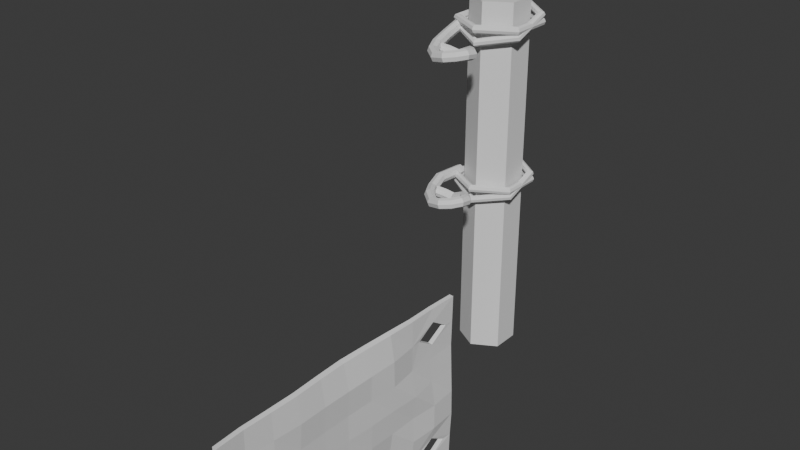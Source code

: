 # Source: Flag.blend  (saved by Blender 4.3.34; exported with 4.5.12 LTS)
import bpy
from mathutils import Matrix  # noqa: F401  (used for matrix-valued properties, if any)

bpy.ops.wm.read_factory_settings(use_empty=True)
scene = bpy.context.scene
scene.name = 'Scene'

# ---- collections
col_collection = bpy.data.collections.new('Collection'); scene.collection.children.link(col_collection)

# ---- world
world_world = bpy.data.worlds.new('World'); scene.world = world_world
world_world.use_nodes = True; world_world.node_tree.nodes.clear()
_N = world_world.node_tree.nodes; _L = world_world.node_tree.links
n0 = _N.new('ShaderNodeOutputWorld'); n0.name = 'World Output'; n0.location = (300, 300)
n1 = _N.new('ShaderNodeBackground'); n1.name = 'Background'; n1.location = (10, 300)
n1.inputs[0].default_value = (0.05088, 0.05088, 0.05088, 1.0)
_L.new(n1.outputs[0], n0.inputs[0])
n0.is_active_output = True
world_world.color = (0.05088, 0.05088, 0.05088)
world_world.sun_shadow_jitter_overblur = 0.0

# ---- meshes
me_plane = bpy.data.meshes.new('Plane')
me_plane.from_pydata([(-1.0, -1.0, 0.0), (1.0, -1.0, 0.0), (-1.0, 1.0, 0.0), (1.0, 1.0, 0.0), (-1.0, 0.8, 0.0), (-1.0, 0.6, 0.0), (-1.0, 0.4, 0.0), (-1.0, 0.2, 0.0), (-1.0, 0.0, 0.0), (-1.0, -0.2, 0.0), (-1.0, -0.4, 0.0), (-1.0, -0.6, 0.0), (-1.0, -0.8, 0.0), (1.0, -0.8, 0.0), (1.0, -0.6, 0.0), (1.0, -0.4, 0.0), (1.0, -0.2, 0.0), (1.0, 0.0, 0.0), (1.0, 0.2, 0.0), (1.0, 0.4, 0.0), (1.0, 0.6, 0.0), (1.0, 0.8, 0.0), (-0.7143, -1.0, 0.0), (-0.4286, -1.0, 0.0), (-0.1429, -1.0, 0.0), (0.1429, -1.0, 0.0), (0.4286, -1.0, 0.0), (0.7143, -1.0, 0.0), (0.7143, 1.0, 0.0), (0.4286, 1.0, 0.0), (0.1429, 1.0, 0.0), (-0.1429, 1.0, 0.0), (-0.4286, 1.0, 0.0), (-0.7143, 1.0, 0.0), (0.7143, -0.8, 0.0), (0.4286, -0.8, 0.0), (0.1429, -0.8, 0.0), (-0.1429, -0.8, 0.0), (-0.4286, -0.8, 0.0), (-0.7143, -0.8, 0.0), (0.7143, -0.6, 0.0), (0.4286, -0.6, 0.0), (0.1429, -0.6, 0.0), (-0.1429, -0.6, 0.0), (-0.4286, -0.6, 0.0), (-0.7143, -0.6, 0.0), (0.7143, -0.4, 0.0), (0.4286, -0.4, 0.0), (0.1429, -0.4, 0.0), (-0.1429, -0.4, 0.0), (-0.4286, -0.4, 0.0), (-0.7143, -0.4, 0.0), (0.7143, -0.2, 0.0), (0.4286, -0.2, 0.0), (0.1429, -0.2, 0.0), (-0.1429, -0.2, 0.0), (-0.4286, -0.2, 0.0), (-0.7143, -0.2, 0.0), (0.7143, 0.0, 0.0), (0.4286, 0.0, 0.0), (0.1429, 0.0, 0.0), (-0.1429, 0.0, 0.0), (-0.4286, 0.0, 0.0), (-0.7143, 0.0, 0.0), (0.7143, 0.2, 0.0), (0.4286, 0.2, 0.0), (0.1429, 0.2, 0.0), (-0.1429, 0.2, 0.0), (-0.4286, 0.2, 0.0), (-0.7143, 0.2, 0.0), (0.7143, 0.4, 0.0), (0.4286, 0.4, 0.0), (0.1429, 0.4, 0.0), (-0.1429, 0.4, 0.0), (-0.4286, 0.4, 0.0), (-0.7143, 0.4, 0.0), (0.7143, 0.6, 0.0), (0.4286, 0.6, 0.0), (0.1429, 0.6, 0.0), (-0.1429, 0.6, 0.0), (-0.4286, 0.6, 0.0), (-0.7143, 0.6, 0.0), (0.4286, 0.8, 0.0), (0.1429, 0.8, 0.0), (-0.1429, 0.8, 0.0), (-0.4286, 0.8, 0.0), (0.7143, 0.9311, 0.0), (0.5831, 0.8, 0.0), (0.7143, 0.6689, 0.0), (0.8454, 0.8, 0.0), (-0.8454, 0.8, 0.0), (-0.7143, 0.6689, 0.0), (-0.5831, 0.8, 0.0), (-0.7143, 0.9311, 0.0), (-1.0, -0.8, 0.03495), (-1.0, -1.0, 0.03495), (0.7143, -1.0, 0.03495), (1.0, -1.0, 0.03495), (1.0, 0.8, 0.03495), (1.0, 1.0, 0.03495), (-0.7143, 1.0, 0.03495), (-1.0, 1.0, 0.03495), (-1.0, 0.8, 0.03495), (-1.0, 0.6, 0.03495), (-1.0, 0.4, 0.03495), (-1.0, 0.2, 0.03495), (-1.0, 0.0, 0.03495), (-1.0, -0.2, 0.03495), (-1.0, -0.4, 0.03495), (-1.0, -0.6, 0.03495), (1.0, -0.8, 0.03495), (1.0, -0.6, 0.03495), (1.0, -0.4, 0.03495), (1.0, -0.2, 0.03495), (1.0, 0.0, 0.03495), (1.0, 0.2, 0.03495), (1.0, 0.4, 0.03495), (1.0, 0.6, 0.03495), (-0.7143, -0.8, 0.03495), (-0.7143, -0.6, 0.03495), (-0.7143, -0.4, 0.03495), (-0.7143, -0.2, 0.03495), (-0.7143, 0.0, 0.03495), (-0.7143, 0.2, 0.03495), (-0.7143, 0.4, 0.03495), (-0.7143, 0.6, 0.03495), (-0.7143, -1.0, 0.03495), (-0.4286, -1.0, 0.03495), (-0.1429, -1.0, 0.03495), (0.1429, -1.0, 0.03495), (0.4286, -1.0, 0.03495), (0.7143, 1.0, 0.03495), (0.4286, 1.0, 0.03495), (0.1429, 1.0, 0.03495), (-0.1429, 1.0, 0.03495), (-0.4286, 1.0, 0.03495), (0.7143, -0.8, 0.03495), (0.4286, -0.8, 0.03495), (0.1429, -0.8, 0.03495), (-0.1429, -0.8, 0.03495), (-0.4286, -0.8, 0.03495), (0.7143, -0.6, 0.03495), (0.4286, -0.6, 0.03495), (0.1429, -0.6, 0.03495), (-0.1429, -0.6, 0.03495), (-0.4286, -0.6, 0.03495), (0.7143, -0.4, 0.03495), (0.4286, -0.4, 0.03495), (0.1429, -0.4, 0.03495), (-0.1429, -0.4, 0.03495), (-0.4286, -0.4, 0.03495), (0.7143, -0.2, 0.03495), (0.4286, -0.2, 0.03495), (0.1429, -0.2, 0.03495), (-0.1429, -0.2, 0.03495), (-0.4286, -0.2, 0.03495), (0.7143, 0.0, 0.03495), (0.4286, 0.0, 0.03495), (0.1429, 0.0, 0.03495), (-0.1429, 0.0, 0.03495), (-0.4286, 0.0, 0.03495), (0.7143, 0.2, 0.03495), (0.4286, 0.2, 0.03495), (0.1429, 0.2, 0.03495), (-0.1429, 0.2, 0.03495), (-0.4286, 0.2, 0.03495), (0.7143, 0.4, 0.03495), (0.4286, 0.4, 0.03495), (0.1429, 0.4, 0.03495), (-0.1429, 0.4, 0.03495), (-0.4286, 0.4, 0.03495), (0.7143, 0.6, 0.03495), (0.4286, 0.6, 0.03495), (0.1429, 0.6, 0.03495), (-0.1429, 0.6, 0.03495), (-0.4286, 0.6, 0.03495), (0.4286, 0.8, 0.03495), (0.1429, 0.8, 0.03495), (-0.1429, 0.8, 0.03495), (-0.4286, 0.8, 0.03495), (0.8454, 0.8, 0.03495), (0.7143, 0.9311, 0.03495), (0.5831, 0.8, 0.03495), (0.7143, 0.6689, 0.03495), (-0.7143, 0.9311, 0.03495), (-0.8454, 0.8, 0.03495), (-0.7143, 0.6689, 0.03495), (-0.5831, 0.8, 0.03495)], [], [(77, 82, 87, 88, 76), (27, 34, 13, 1), (34, 40, 14, 13), (40, 46, 15, 14), (46, 52, 16, 15), (52, 58, 17, 16), (58, 64, 18, 17), (64, 70, 19, 18), (70, 76, 20, 19), (82, 29, 28, 86, 87), (93, 33, 32, 85, 92), (80, 85, 84, 79), (79, 84, 83, 78), (78, 83, 82, 77), (4, 2, 33, 93, 90), (6, 5, 81, 75), (75, 81, 80, 74), (74, 80, 79, 73), (73, 79, 78, 72), (72, 78, 77, 71), (71, 77, 76, 70), (7, 6, 75, 69), (69, 75, 74, 68), (68, 74, 73, 67), (67, 73, 72, 66), (66, 72, 71, 65), (65, 71, 70, 64), (8, 7, 69, 63), (63, 69, 68, 62), (62, 68, 67, 61), (61, 67, 66, 60), (60, 66, 65, 59), (59, 65, 64, 58), (9, 8, 63, 57), (57, 63, 62, 56), (56, 62, 61, 55), (55, 61, 60, 54), (54, 60, 59, 53), (53, 59, 58, 52), (10, 9, 57, 51), (51, 57, 56, 50), (50, 56, 55, 49), (49, 55, 54, 48), (48, 54, 53, 47), (47, 53, 52, 46), (11, 10, 51, 45), (45, 51, 50, 44), (44, 50, 49, 43), (43, 49, 48, 42), (42, 48, 47, 41), (41, 47, 46, 40), (12, 11, 45, 39), (39, 45, 44, 38), (38, 44, 43, 37), (37, 43, 42, 36), (36, 42, 41, 35), (35, 41, 40, 34), (0, 12, 39, 22), (22, 39, 38, 23), (23, 38, 37, 24), (24, 37, 36, 25), (25, 36, 35, 26), (26, 35, 34, 27), (5, 4, 90, 91, 81), (81, 91, 92, 85, 80), (85, 32, 31, 84), (84, 31, 30, 83), (83, 30, 29, 82), (86, 28, 3, 21, 89), (76, 88, 89, 21, 20), (172, 171, 183, 182, 176), (96, 97, 110, 136), (136, 110, 111, 141), (141, 111, 112, 146), (146, 112, 113, 151), (151, 113, 114, 156), (156, 114, 115, 161), (161, 115, 116, 166), (166, 116, 117, 171), (176, 182, 181, 131, 132), (184, 187, 179, 135, 100), (175, 174, 178, 179), (174, 173, 177, 178), (173, 172, 176, 177), (102, 185, 184, 100, 101), (104, 124, 125, 103), (124, 170, 175, 125), (170, 169, 174, 175), (169, 168, 173, 174), (168, 167, 172, 173), (167, 166, 171, 172), (105, 123, 124, 104), (123, 165, 170, 124), (165, 164, 169, 170), (164, 163, 168, 169), (163, 162, 167, 168), (162, 161, 166, 167), (106, 122, 123, 105), (122, 160, 165, 123), (160, 159, 164, 165), (159, 158, 163, 164), (158, 157, 162, 163), (157, 156, 161, 162), (107, 121, 122, 106), (121, 155, 160, 122), (155, 154, 159, 160), (154, 153, 158, 159), (153, 152, 157, 158), (152, 151, 156, 157), (108, 120, 121, 107), (120, 150, 155, 121), (150, 149, 154, 155), (149, 148, 153, 154), (148, 147, 152, 153), (147, 146, 151, 152), (109, 119, 120, 108), (119, 145, 150, 120), (145, 144, 149, 150), (144, 143, 148, 149), (143, 142, 147, 148), (142, 141, 146, 147), (94, 118, 119, 109), (118, 140, 145, 119), (140, 139, 144, 145), (139, 138, 143, 144), (138, 137, 142, 143), (137, 136, 141, 142), (95, 126, 118, 94), (126, 127, 140, 118), (127, 128, 139, 140), (128, 129, 138, 139), (129, 130, 137, 138), (130, 96, 136, 137), (103, 125, 186, 185, 102), (125, 175, 179, 187, 186), (179, 178, 134, 135), (178, 177, 133, 134), (177, 176, 132, 133), (181, 180, 98, 99, 131), (171, 117, 98, 180, 183), (92, 91, 186, 187), (20, 21, 98, 117), (7, 8, 106, 105), (26, 27, 96, 130), (93, 92, 187, 184), (8, 9, 107, 106), (3, 28, 131, 99), (9, 10, 108, 107), (28, 29, 132, 131), (10, 11, 109, 108), (29, 30, 133, 132), (11, 12, 94, 109), (30, 31, 134, 133), (1, 13, 110, 97), (31, 32, 135, 134), (12, 0, 95, 94), (13, 14, 111, 110), (32, 33, 100, 135), (27, 1, 97, 96), (86, 89, 180, 181), (14, 15, 112, 111), (21, 3, 99, 98), (87, 86, 181, 182), (15, 16, 113, 112), (33, 2, 101, 100), (0, 22, 126, 95), (88, 87, 182, 183), (16, 17, 114, 113), (2, 4, 102, 101), (22, 23, 127, 126), (89, 88, 183, 180), (17, 18, 115, 114), (4, 5, 103, 102), (23, 24, 128, 127), (90, 93, 184, 185), (18, 19, 116, 115), (5, 6, 104, 103), (24, 25, 129, 128), (91, 90, 185, 186), (19, 20, 117, 116), (6, 7, 105, 104), (25, 26, 130, 129)])
_uv = me_plane.uv_layers.new(name='UVMap')
_uv.uv.foreach_set('vector', [0.7143, 0.8, 0.7143, 0.9, 0.7916, 0.9, 0.8571, 0.8344, 0.8571, 0.8, 0.8571, 0.0, 0.8571, 0.1, 1.0, 0.1, 1.0, 0.0, 0.8571, 0.1, 0.8571, 0.2, 1.0, 0.2, 1.0, 0.1, 0.8571, 0.2, 0.8571, 0.3, 1.0, 0.3, 1.0, 0.2, 0.8571, 0.3, 0.8571, 0.4, 1.0, 0.4, 1.0, 0.3, 0.8571, 0.4, 0.8571, 0.5, 1.0, 0.5, 1.0, 0.4, 0.8571, 0.5, 0.8571, 0.6, 1.0, 0.6, 1.0, 0.5, 0.8571, 0.6, 0.8571, 0.7, 1.0, 0.7, 1.0, 0.6, 0.8571, 0.7, 0.8571, 0.8, 1.0, 0.8, 1.0, 0.7, 0.7143, 0.9, 0.7143, 1.0, 0.8571, 1.0, 0.8571, 0.9656, 0.7916, 0.9, 0.1429, 0.9656, 0.1429, 1.0, 0.2857, 1.0, 0.2857, 0.9, 0.2084, 0.9, 0.2857, 0.8, 0.2857, 0.9, 0.4286, 0.9, 0.4286, 0.8, 0.4286, 0.8, 0.4286, 0.9, 0.5714, 0.9, 0.5714, 0.8, 0.5714, 0.8, 0.5714, 0.9, 0.7143, 0.9, 0.7143, 0.8, 0.0, 0.9, 0.0, 1.0, 0.1429, 1.0, 0.1429, 0.9656, 0.07729, 0.9, 0.0, 0.7, 0.0, 0.8, 0.1429, 0.8, 0.1429, 0.7, 0.1429, 0.7, 0.1429, 0.8, 0.2857, 0.8, 0.2857, 0.7, 0.2857, 0.7, 0.2857, 0.8, 0.4286, 0.8, 0.4286, 0.7, 0.4286, 0.7, 0.4286, 0.8, 0.5714, 0.8, 0.5714, 0.7, 0.5714, 0.7, 0.5714, 0.8, 0.7143, 0.8, 0.7143, 0.7, 0.7143, 0.7, 0.7143, 0.8, 0.8571, 0.8, 0.8571, 0.7, 0.0, 0.6, 0.0, 0.7, 0.1429, 0.7, 0.1429, 0.6, 0.1429, 0.6, 0.1429, 0.7, 0.2857, 0.7, 0.2857, 0.6, 0.2857, 0.6, 0.2857, 0.7, 0.4286, 0.7, 0.4286, 0.6, 0.4286, 0.6, 0.4286, 0.7, 0.5714, 0.7, 0.5714, 0.6, 0.5714, 0.6, 0.5714, 0.7, 0.7143, 0.7, 0.7143, 0.6, 0.7143, 0.6, 0.7143, 0.7, 0.8571, 0.7, 0.8571, 0.6, 0.0, 0.5, 0.0, 0.6, 0.1429, 0.6, 0.1429, 0.5, 0.1429, 0.5, 0.1429, 0.6, 0.2857, 0.6, 0.2857, 0.5, 0.2857, 0.5, 0.2857, 0.6, 0.4286, 0.6, 0.4286, 0.5, 0.4286, 0.5, 0.4286, 0.6, 0.5714, 0.6, 0.5714, 0.5, 0.5714, 0.5, 0.5714, 0.6, 0.7143, 0.6, 0.7143, 0.5, 0.7143, 0.5, 0.7143, 0.6, 0.8571, 0.6, 0.8571, 0.5, 0.0, 0.4, 0.0, 0.5, 0.1429, 0.5, 0.1429, 0.4, 0.1429, 0.4, 0.1429, 0.5, 0.2857, 0.5, 0.2857, 0.4, 0.2857, 0.4, 0.2857, 0.5, 0.4286, 0.5, 0.4286, 0.4, 0.4286, 0.4, 0.4286, 0.5, 0.5714, 0.5, 0.5714, 0.4, 0.5714, 0.4, 0.5714, 0.5, 0.7143, 0.5, 0.7143, 0.4, 0.7143, 0.4, 0.7143, 0.5, 0.8571, 0.5, 0.8571, 0.4, 0.0, 0.3, 0.0, 0.4, 0.1429, 0.4, 0.1429, 0.3, 0.1429, 0.3, 0.1429, 0.4, 0.2857, 0.4, 0.2857, 0.3, 0.2857, 0.3, 0.2857, 0.4, 0.4286, 0.4, 0.4286, 0.3, 0.4286, 0.3, 0.4286, 0.4, 0.5714, 0.4, 0.5714, 0.3, 0.5714, 0.3, 0.5714, 0.4, 0.7143, 0.4, 0.7143, 0.3, 0.7143, 0.3, 0.7143, 0.4, 0.8571, 0.4, 0.8571, 0.3, 0.0, 0.2, 0.0, 0.3, 0.1429, 0.3, 0.1429, 0.2, 0.1429, 0.2, 0.1429, 0.3, 0.2857, 0.3, 0.2857, 0.2, 0.2857, 0.2, 0.2857, 0.3, 0.4286, 0.3, 0.4286, 0.2, 0.4286, 0.2, 0.4286, 0.3, 0.5714, 0.3, 0.5714, 0.2, 0.5714, 0.2, 0.5714, 0.3, 0.7143, 0.3, 0.7143, 0.2, 0.7143, 0.2, 0.7143, 0.3, 0.8571, 0.3, 0.8571, 0.2, 0.0, 0.1, 0.0, 0.2, 0.1429, 0.2, 0.1429, 0.1, 0.1429, 0.1, 0.1429, 0.2, 0.2857, 0.2, 0.2857, 0.1, 0.2857, 0.1, 0.2857, 0.2, 0.4286, 0.2, 0.4286, 0.1, 0.4286, 0.1, 0.4286, 0.2, 0.5714, 0.2, 0.5714, 0.1, 0.5714, 0.1, 0.5714, 0.2, 0.7143, 0.2, 0.7143, 0.1, 0.7143, 0.1, 0.7143, 0.2, 0.8571, 0.2, 0.8571, 0.1, 0.0, 0.0, 0.0, 0.1, 0.1429, 0.1, 0.1429, 0.0, 0.1429, 0.0, 0.1429, 0.1, 0.2857, 0.1, 0.2857, 0.0, 0.2857, 0.0, 0.2857, 0.1, 0.4286, 0.1, 0.4286, 0.0, 0.4286, 0.0, 0.4286, 0.1, 0.5714, 0.1, 0.5714, 0.0, 0.5714, 0.0, 0.5714, 0.1, 0.7143, 0.1, 0.7143, 0.0, 0.7143, 0.0, 0.7143, 0.1, 0.8571, 0.1, 0.8571, 0.0, 0.0, 0.8, 0.0, 0.9, 0.07729, 0.9, 0.1429, 0.8344, 0.1429, 0.8, 0.1429, 0.8, 0.1429, 0.8344, 0.2084, 0.9, 0.2857, 0.9, 0.2857, 0.8, 0.2857, 0.9, 0.2857, 1.0, 0.4286, 1.0, 0.4286, 0.9, 0.4286, 0.9, 0.4286, 1.0, 0.5714, 1.0, 0.5714, 0.9, 0.5714, 0.9, 0.5714, 1.0, 0.7143, 1.0, 0.7143, 0.9, 0.8571, 0.9656, 0.8571, 1.0, 1.0, 1.0, 1.0, 0.9, 0.9227, 0.9, 0.8571, 0.8, 0.8571, 0.8344, 0.9227, 0.9, 1.0, 0.9, 1.0, 0.8, 0.7143, 0.8, 0.8571, 0.8, 0.8571, 0.8344, 0.7916, 0.9, 0.7143, 0.9, 0.8571, 0.0, 1.0, 0.0, 1.0, 0.1, 0.8571, 0.1, 0.8571, 0.1, 1.0, 0.1, 1.0, 0.2, 0.8571, 0.2, 0.8571, 0.2, 1.0, 0.2, 1.0, 0.3, 0.8571, 0.3, 0.8571, 0.3, 1.0, 0.3, 1.0, 0.4, 0.8571, 0.4, 0.8571, 0.4, 1.0, 0.4, 1.0, 0.5, 0.8571, 0.5, 0.8571, 0.5, 1.0, 0.5, 1.0, 0.6, 0.8571, 0.6, 0.8571, 0.6, 1.0, 0.6, 1.0, 0.7, 0.8571, 0.7, 0.8571, 0.7, 1.0, 0.7, 1.0, 0.8, 0.8571, 0.8, 0.7143, 0.9, 0.7916, 0.9, 0.8571, 0.9656, 0.8571, 1.0, 0.7143, 1.0, 0.1429, 0.9656, 0.2084, 0.9, 0.2857, 0.9, 0.2857, 1.0, 0.1429, 1.0, 0.2857, 0.8, 0.4286, 0.8, 0.4286, 0.9, 0.2857, 0.9, 0.4286, 0.8, 0.5714, 0.8, 0.5714, 0.9, 0.4286, 0.9, 0.5714, 0.8, 0.7143, 0.8, 0.7143, 0.9, 0.5714, 0.9, 0.0, 0.9, 0.07729, 0.9, 0.1429, 0.9656, 0.1429, 1.0, 0.0, 1.0, 0.0, 0.7, 0.1429, 0.7, 0.1429, 0.8, 0.0, 0.8, 0.1429, 0.7, 0.2857, 0.7, 0.2857, 0.8, 0.1429, 0.8, 0.2857, 0.7, 0.4286, 0.7, 0.4286, 0.8, 0.2857, 0.8, 0.4286, 0.7, 0.5714, 0.7, 0.5714, 0.8, 0.4286, 0.8, 0.5714, 0.7, 0.7143, 0.7, 0.7143, 0.8, 0.5714, 0.8, 0.7143, 0.7, 0.8571, 0.7, 0.8571, 0.8, 0.7143, 0.8, 0.0, 0.6, 0.1429, 0.6, 0.1429, 0.7, 0.0, 0.7, 0.1429, 0.6, 0.2857, 0.6, 0.2857, 0.7, 0.1429, 0.7, 0.2857, 0.6, 0.4286, 0.6, 0.4286, 0.7, 0.2857, 0.7, 0.4286, 0.6, 0.5714, 0.6, 0.5714, 0.7, 0.4286, 0.7, 0.5714, 0.6, 0.7143, 0.6, 0.7143, 0.7, 0.5714, 0.7, 0.7143, 0.6, 0.8571, 0.6, 0.8571, 0.7, 0.7143, 0.7, 0.0, 0.5, 0.1429, 0.5, 0.1429, 0.6, 0.0, 0.6, 0.1429, 0.5, 0.2857, 0.5, 0.2857, 0.6, 0.1429, 0.6, 0.2857, 0.5, 0.4286, 0.5, 0.4286, 0.6, 0.2857, 0.6, 0.4286, 0.5, 0.5714, 0.5, 0.5714, 0.6, 0.4286, 0.6, 0.5714, 0.5, 0.7143, 0.5, 0.7143, 0.6, 0.5714, 0.6, 0.7143, 0.5, 0.8571, 0.5, 0.8571, 0.6, 0.7143, 0.6, 0.0, 0.4, 0.1429, 0.4, 0.1429, 0.5, 0.0, 0.5, 0.1429, 0.4, 0.2857, 0.4, 0.2857, 0.5, 0.1429, 0.5, 0.2857, 0.4, 0.4286, 0.4, 0.4286, 0.5, 0.2857, 0.5, 0.4286, 0.4, 0.5714, 0.4, 0.5714, 0.5, 0.4286, 0.5, 0.5714, 0.4, 0.7143, 0.4, 0.7143, 0.5, 0.5714, 0.5, 0.7143, 0.4, 0.8571, 0.4, 0.8571, 0.5, 0.7143, 0.5, 0.0, 0.3, 0.1429, 0.3, 0.1429, 0.4, 0.0, 0.4, 0.1429, 0.3, 0.2857, 0.3, 0.2857, 0.4, 0.1429, 0.4, 0.2857, 0.3, 0.4286, 0.3, 0.4286, 0.4, 0.2857, 0.4, 0.4286, 0.3, 0.5714, 0.3, 0.5714, 0.4, 0.4286, 0.4, 0.5714, 0.3, 0.7143, 0.3, 0.7143, 0.4, 0.5714, 0.4, 0.7143, 0.3, 0.8571, 0.3, 0.8571, 0.4, 0.7143, 0.4, 0.0, 0.2, 0.1429, 0.2, 0.1429, 0.3, 0.0, 0.3, 0.1429, 0.2, 0.2857, 0.2, 0.2857, 0.3, 0.1429, 0.3, 0.2857, 0.2, 0.4286, 0.2, 0.4286, 0.3, 0.2857, 0.3, 0.4286, 0.2, 0.5714, 0.2, 0.5714, 0.3, 0.4286, 0.3, 0.5714, 0.2, 0.7143, 0.2, 0.7143, 0.3, 0.5714, 0.3, 0.7143, 0.2, 0.8571, 0.2, 0.8571, 0.3, 0.7143, 0.3, 0.0, 0.1, 0.1429, 0.1, 0.1429, 0.2, 0.0, 0.2, 0.1429, 0.1, 0.2857, 0.1, 0.2857, 0.2, 0.1429, 0.2, 0.2857, 0.1, 0.4286, 0.1, 0.4286, 0.2, 0.2857, 0.2, 0.4286, 0.1, 0.5714, 0.1, 0.5714, 0.2, 0.4286, 0.2, 0.5714, 0.1, 0.7143, 0.1, 0.7143, 0.2, 0.5714, 0.2, 0.7143, 0.1, 0.8571, 0.1, 0.8571, 0.2, 0.7143, 0.2, 0.0, 0.0, 0.1429, 0.0, 0.1429, 0.1, 0.0, 0.1, 0.1429, 0.0, 0.2857, 0.0, 0.2857, 0.1, 0.1429, 0.1, 0.2857, 0.0, 0.4286, 0.0, 0.4286, 0.1, 0.2857, 0.1, 0.4286, 0.0, 0.5714, 0.0, 0.5714, 0.1, 0.4286, 0.1, 0.5714, 0.0, 0.7143, 0.0, 0.7143, 0.1, 0.5714, 0.1, 0.7143, 0.0, 0.8571, 0.0, 0.8571, 0.1, 0.7143, 0.1, 0.0, 0.8, 0.1429, 0.8, 0.1429, 0.8344, 0.07729, 0.9, 0.0, 0.9, 0.1429, 0.8, 0.2857, 0.8, 0.2857, 0.9, 0.2084, 0.9, 0.1429, 0.8344, 0.2857, 0.9, 0.4286, 0.9, 0.4286, 1.0, 0.2857, 1.0, 0.4286, 0.9, 0.5714, 0.9, 0.5714, 1.0, 0.4286, 1.0, 0.5714, 0.9, 0.7143, 0.9, 0.7143, 1.0, 0.5714, 1.0, 0.8571, 0.9656, 0.9227, 0.9, 1.0, 0.9, 1.0, 1.0, 0.8571, 1.0, 0.8571, 0.8, 1.0, 0.8, 1.0, 0.9, 0.9227, 0.9, 0.8571, 0.8344, 0.2084, 0.9, 0.1429, 0.8344, 0.1429, 0.8344, 0.2084, 0.9, 1.0, 0.8, 1.0, 0.9, 1.0, 0.9, 1.0, 0.8, 0.0, 0.6, 0.0, 0.5, 0.0, 0.5, 0.0, 0.6, 0.7143, 0.0, 0.8571, 0.0, 0.8571, 0.0, 0.7143, 0.0, 0.1429, 0.9656, 0.2084, 0.9, 0.2084, 0.9, 0.1429, 0.9656, 0.0, 0.5, 0.0, 0.4, 0.0, 0.4, 0.0, 0.5, 1.0, 1.0, 0.8571, 1.0, 0.8571, 1.0, 1.0, 1.0, 0.0, 0.4, 0.0, 0.3, 0.0, 0.3, 0.0, 0.4, 0.8571, 1.0, 0.7143, 1.0, 0.7143, 1.0, 0.8571, 1.0, 0.0, 0.3, 0.0, 0.2, 0.0, 0.2, 0.0, 0.3, 0.7143, 1.0, 0.5714, 1.0, 0.5714, 1.0, 0.7143, 1.0, 0.0, 0.2, 0.0, 0.1, 0.0, 0.1, 0.0, 0.2, 0.5714, 1.0, 0.4286, 1.0, 0.4286, 1.0, 0.5714, 1.0, 1.0, 0.0, 1.0, 0.1, 1.0, 0.1, 1.0, 0.0, 0.4286, 1.0, 0.2857, 1.0, 0.2857, 1.0, 0.4286, 1.0, 0.0, 0.1, 0.0, 0.0, 0.0, 0.0, 0.0, 0.1, 1.0, 0.1, 1.0, 0.2, 1.0, 0.2, 1.0, 0.1, 0.2857, 1.0, 0.1429, 1.0, 0.1429, 1.0, 0.2857, 1.0, 0.8571, 0.0, 1.0, 0.0, 1.0, 0.0, 0.8571, 0.0, 0.8571, 0.9656, 0.9227, 0.9, 0.9227, 0.9, 0.8571, 0.9656, 1.0, 0.2, 1.0, 0.3, 1.0, 0.3, 1.0, 0.2, 1.0, 0.9, 1.0, 1.0, 1.0, 1.0, 1.0, 0.9, 0.7916, 0.9, 0.8571, 0.9656, 0.8571, 0.9656, 0.7916, 0.9, 1.0, 0.3, 1.0, 0.4, 1.0, 0.4, 1.0, 0.3, 0.1429, 1.0, 0.0, 1.0, 0.0, 1.0, 0.1429, 1.0, 0.0, 0.0, 0.1429, 0.0, 0.1429, 0.0, 0.0, 0.0, 0.8571, 0.8344, 0.7916, 0.9, 0.7916, 0.9, 0.8571, 0.8344, 1.0, 0.4, 1.0, 0.5, 1.0, 0.5, 1.0, 0.4, 0.0, 1.0, 0.0, 0.9, 0.0, 0.9, 0.0, 1.0, 0.1429, 0.0, 0.2857, 0.0, 0.2857, 0.0, 0.1429, 0.0, 0.9227, 0.9, 0.8571, 0.8344, 0.8571, 0.8344, 0.9227, 0.9, 1.0, 0.5, 1.0, 0.6, 1.0, 0.6, 1.0, 0.5, 0.0, 0.9, 0.0, 0.8, 0.0, 0.8, 0.0, 0.9, 0.2857, 0.0, 0.4286, 0.0, 0.4286, 0.0, 0.2857, 0.0, 0.07729, 0.9, 0.1429, 0.9656, 0.1429, 0.9656, 0.07729, 0.9, 1.0, 0.6, 1.0, 0.7, 1.0, 0.7, 1.0, 0.6, 0.0, 0.8, 0.0, 0.7, 0.0, 0.7, 0.0, 0.8, 0.4286, 0.0, 0.5714, 0.0, 0.5714, 0.0, 0.4286, 0.0, 0.1429, 0.8344, 0.07729, 0.9, 0.07729, 0.9, 0.1429, 0.8344, 1.0, 0.7, 1.0, 0.8, 1.0, 0.8, 1.0, 0.7, 0.0, 0.7, 0.0, 0.6, 0.0, 0.6, 0.0, 0.7, 0.5714, 0.0, 0.7143, 0.0, 0.7143, 0.0, 0.5714, 0.0])
me_plane.update()
me_cylinder_001 = bpy.data.meshes.new('Cylinder.001')
me_cylinder_001.from_pydata([(0.0, 1.0, -1.0), (0.0, 1.0, 11.88), (0.866, 0.5, -1.0), (0.866, 0.5, 11.88), (0.866, -0.5, -1.0), (0.866, -0.5, 11.88), (0.0, -1.0, -1.0), (0.0, -1.0, 11.88), (-0.866, -0.5, -1.0), (-0.866, -0.5, 11.88), (-0.866, 0.5, -1.0), (-0.866, 0.5, 11.88), (0.0, 1.0, 9.476), (0.866, 0.5, 9.476), (0.866, -0.5, 9.476), (0.0, -1.0, 9.476), (-0.866, -0.5, 9.476), (-0.866, 0.5, 9.476), (0.866, 0.5, 5.338), (0.866, -0.5, 5.338), (0.0, -1.0, 5.338), (-0.866, -0.5, 5.338), (-0.866, 0.5, 5.338), (0.0, 1.0, 5.338)], [], [(12, 1, 3, 13), (13, 3, 5, 14), (14, 5, 7, 15), (15, 7, 9, 16), (3, 1, 11, 9, 7, 5), (16, 9, 11, 17), (17, 11, 1, 12), (0, 2, 4, 6, 8, 10), (22, 17, 12, 23), (21, 16, 17, 22), (20, 15, 16, 21), (19, 14, 15, 20), (18, 13, 14, 19), (23, 12, 13, 18), (0, 23, 18, 2), (2, 18, 19, 4), (4, 19, 20, 6), (6, 20, 21, 8), (8, 21, 22, 10), (10, 22, 23, 0)])
_uv = me_cylinder_001.uv_layers.new(name='UVMap')
_uv.uv.foreach_set('vector', [0.07775, 0.8136, 0.07775, 0.9999, 9.716e-05, 0.9999, 9.724e-05, 0.8136, 0.466, 0.8136, 0.466, 0.9999, 0.3884, 0.9999, 0.3884, 0.8136, 0.3884, 0.8136, 0.3884, 0.9999, 0.3107, 0.9999, 0.3107, 0.8136, 0.3107, 0.8136, 0.3107, 0.9999, 0.2331, 0.9999, 0.2331, 0.8136, 0.4662, 0.03892, 0.5335, 9.716e-05, 0.6007, 0.03892, 0.6007, 0.1166, 0.5335, 0.1554, 0.4662, 0.1166, 0.2331, 0.8136, 0.2331, 0.9999, 0.1554, 0.9999, 0.1554, 0.8136, 0.1554, 0.8136, 0.1554, 0.9999, 0.07775, 0.9999, 0.07775, 0.8136, 0.5335, 0.3109, 0.4662, 0.2721, 0.4662, 0.1944, 0.5335, 0.1556, 0.6007, 0.1944, 0.6007, 0.2721, 0.1554, 0.4922, 0.1554, 0.8136, 0.07775, 0.8136, 0.07775, 0.4922, 0.2331, 0.4922, 0.2331, 0.8136, 0.1554, 0.8136, 0.1554, 0.4922, 0.3107, 0.4922, 0.3107, 0.8136, 0.2331, 0.8136, 0.2331, 0.4922, 0.3884, 0.4922, 0.3884, 0.8136, 0.3107, 0.8136, 0.3107, 0.4922, 0.466, 0.4922, 0.466, 0.8136, 0.3884, 0.8136, 0.3884, 0.4922, 0.07775, 0.4922, 0.07775, 0.8136, 9.724e-05, 0.8136, 9.726e-05, 0.4922, 0.07775, 9.716e-05, 0.07775, 0.4922, 9.726e-05, 0.4922, 9.728e-05, 9.718e-05, 0.466, 9.715e-05, 0.466, 0.4922, 0.3884, 0.4922, 0.3884, 9.716e-05, 0.3884, 9.716e-05, 0.3884, 0.4922, 0.3107, 0.4922, 0.3107, 9.716e-05, 0.3107, 9.716e-05, 0.3107, 0.4922, 0.2331, 0.4922, 0.2331, 9.716e-05, 0.2331, 9.716e-05, 0.2331, 0.4922, 0.1554, 0.4922, 0.1554, 9.717e-05, 0.1554, 9.717e-05, 0.1554, 0.4922, 0.07775, 0.4922, 0.07775, 9.716e-05])
me_cylinder_001.update()

# ---- curves / text
cu_cylinder_001 = bpy.data.curves.new('Cylinder.001', 'CURVE')
cu_cylinder_001.dimensions = '3D'
_sp = cu_cylinder_001.splines.new('POLY'); _sp.points.add(5)
_sp.points.foreach_set('co', [1.175, 0.6353, 0.2373, 0.0, 1.175, -0.6353, -0.2373, 0.0, -8.882e-16, -1.271, -0.4745, 0.0, -1.175, -0.6353, -0.2373, 0.0, -1.175, 0.6353, 0.2373, 0.0, -8.882e-16, 1.271, 0.4745, 0.0])
_sp.order_v = 0
_sp.resolution_v = 0
_sp.use_cyclic_u = True
_sp.use_endpoint_u = True
_sp.use_smooth = False
_sp = cu_cylinder_001.splines.new('POLY'); _sp.points.add(5)
_sp.points.foreach_set('co', [1.175, 0.6781, 1.192e-07, 0.0, 1.175, -0.6781, 1.192e-07, 0.0, 0.0, -1.356, 1.192e-07, 0.0, -1.175, -0.6781, 1.192e-07, 0.0, -1.175, 0.6781, 1.192e-07, 0.0, 0.0, 1.356, 1.192e-07, 0.0])
_sp.order_v = 0
_sp.resolution_v = 0
_sp.use_cyclic_u = True
_sp.use_endpoint_u = True
_sp.use_smooth = False
cu_cylinder_001.bevel_resolution = 2
cu_cylinder_001.bevel_depth = 0.14
cu_cylinder_001.fill_mode = 'FULL'
cu_cylinder_002 = bpy.data.curves.new('Cylinder.002', 'CURVE')
cu_cylinder_002.dimensions = '3D'
_sp = cu_cylinder_002.splines.new('POLY'); _sp.points.add(12)
_sp.points.foreach_set('co', [-0.872, -0.4098, 2.686, 0.0, -0.7567, -1.389, 2.54, 0.0, -0.6311, -2.022, 2.47, 0.0, -0.4537, -2.464, 2.427, 0.0, -0.1181, -2.822, 2.425, 0.0, 0.2053, -2.933, 2.506, 0.0, 0.4316, -2.805, 2.544, 0.0, 0.5704, -2.562, 2.561, 0.0, 0.5656, -2.264, 2.514, 0.0, 0.3818, -2.015, 2.472, 0.0, -0.02733, -1.908, 2.278, 0.0, -0.2848, -1.966, 2.339, 0.0, -0.5103, -2.058, 2.392, 0.0])
_sp.order_u = 2
_sp.order_v = 0
_sp.resolution_v = 0
_sp.use_endpoint_u = True
_sp.use_smooth = False
_sp = cu_cylinder_002.splines.new('POLY'); _sp.points.add(12)
_sp.points.foreach_set('co', [-0.894, -0.3316, -1.469, 0.0, -0.8506, -1.43, -1.374, 0.0, -0.6838, -2.066, -1.432, 0.0, -0.4537, -2.526, -1.396, 0.0, -0.1181, -2.884, -1.398, 0.0, 0.2053, -2.994, -1.316, 0.0, 0.4316, -2.867, -1.279, 0.0, 0.5704, -2.624, -1.262, 0.0, 0.5656, -2.326, -1.308, 0.0, 0.3818, -2.077, -1.351, 0.0, -0.02733, -1.97, -1.545, 0.0, -0.2848, -2.028, -1.484, 0.0, -0.5103, -2.12, -1.43, 0.0])
_sp.order_u = 2
_sp.order_v = 0
_sp.resolution_v = 0
_sp.use_endpoint_u = True
_sp.use_smooth = False
cu_cylinder_002.bevel_resolution = 2
cu_cylinder_002.bevel_depth = 0.15
cu_cylinder_002.fill_mode = 'FULL'
cu_cylinder_003 = bpy.data.curves.new('Cylinder.003', 'CURVE')
cu_cylinder_003.dimensions = '3D'
_sp = cu_cylinder_003.splines.new('POLY'); _sp.points.add(5)
_sp.points.foreach_set('co', [-1.776e-15, 1.271, 0.4745, 0.0, 1.175, 0.6353, 0.2373, 0.0, 1.175, -0.6353, -0.2373, 0.0, -1.776e-15, -1.271, -0.4745, 0.0, -1.175, -0.6353, -0.2373, 0.0, -1.175, 0.6353, 0.2373, 0.0])
_sp.order_v = 0
_sp.resolution_v = 0
_sp.use_cyclic_u = True
_sp.use_endpoint_u = True
_sp.use_smooth = False
_sp = cu_cylinder_003.splines.new('POLY'); _sp.points.add(5)
_sp.points.foreach_set('co', [0.0, 1.356, 0.0, 0.0, 1.175, 0.6781, 0.0, 0.0, 1.175, -0.6781, 0.0, 0.0, 0.0, -1.356, 0.0, 0.0, -1.175, -0.6781, 0.0, 0.0, -1.175, 0.6781, 0.0, 0.0])
_sp.order_v = 0
_sp.resolution_v = 0
_sp.use_cyclic_u = True
_sp.use_endpoint_u = True
_sp.use_smooth = False
cu_cylinder_003.bevel_resolution = 2
cu_cylinder_003.bevel_depth = 0.14
cu_cylinder_003.fill_mode = 'FULL'

# ---- objects
ob_plane = bpy.data.objects.new('Plane', me_plane)
ob_cylinder = bpy.data.objects.new('Cylinder', me_cylinder_001)
ob_cylinder_001 = bpy.data.objects.new('Cylinder.001', cu_cylinder_001)
ob_cylinder_002 = bpy.data.objects.new('Cylinder.002', cu_cylinder_002)
ob_cylinder_003 = bpy.data.objects.new('Cylinder.003', cu_cylinder_003)
ob_wind = bpy.data.objects.new('Wind', None)

# ---- transforms, parenting, visibility, modifiers, constraints
ob_plane.location = (0.0, -1.638, 1.707)
ob_plane.rotation_euler = (-0.0, 1.571, 0.0)
ob_plane.scale = (0.7267, 1.14, 1.0)
_vg = ob_plane.vertex_groups.new(name='Flag points')
_vg.add([2, 3, 28, 29, 30, 31, 32, 33, 99, 100, 101, 131, 132, 133, 134, 135], 1.0, 'REPLACE')
_m = ob_plane.modifiers.new('Armature', 'ARMATURE')
_m = ob_plane.modifiers.new('Cloth', 'CLOTH')
_m.collision_settings.use_self_collision = True
ob_cylinder.location = (0.0, 0.0, 0.0)
ob_cylinder.scale = (0.208, 0.208, 0.208)
ob_cylinder_001.location = (0.0, -6.644e-09, 1.133)
ob_cylinder_001.scale = (0.1981, 0.1981, 0.1981)
ob_cylinder_002.location = (0.0, 1.756e-08, 1.54)
ob_cylinder_002.scale = (0.2707, 0.2307, 0.2707)
ob_cylinder_003.location = (0.0, 4.446e-08, 2.3)
ob_cylinder_003.scale = (0.2085, 0.2085, 0.2085)
ob_wind.location = (-0.1302, -0.2626, 1.698)
ob_wind.rotation_euler = (1.566, 2.22e-16, 2.21e-16)
ob_wind.empty_display_type = 'SINGLE_ARROW'

# ---- collection membership
col_collection.objects.link(ob_plane)
col_collection.objects.link(ob_cylinder)
col_collection.objects.link(ob_cylinder_001)
col_collection.objects.link(ob_cylinder_002)
col_collection.objects.link(ob_cylinder_003)
col_collection.objects.link(ob_wind)

# ---- scene / render settings (as saved in the file)
scene.frame_start = 1; scene.frame_end = 250; scene.frame_set(24)
scene.render.engine = 'BLENDER_EEVEE_NEXT'
bpy.context.view_layer.update()

# ---- added for rendering (the .blend has no active camera and no usable light): camera, sun
cam_auto = bpy.data.cameras.new('AutoCamera')
cam_auto.lens = 50.0
cam_auto.sensor_width = 36.0
cam_auto.clip_end = 1000.0
ob_auto_camera = bpy.data.objects.new('AutoCamera', cam_auto)
scene.collection.objects.link(ob_auto_camera)
ob_auto_camera.location = (4.17839, -6.06699, 4.49119)
ob_auto_camera.rotation_euler = (1.09748, -7.21219e-08, 0.694738)
scene.camera = ob_auto_camera
light_auto_sun = bpy.data.lights.new('AutoSun', 'SUN')
light_auto_sun.energy = 3.0
light_auto_sun.angle = 0.0523599
ob_auto_sun = bpy.data.objects.new('AutoSun', light_auto_sun)
scene.collection.objects.link(ob_auto_sun)
ob_auto_sun.rotation_euler = (0.872665, 0.174533, 0.523599)
bpy.context.view_layer.update()
